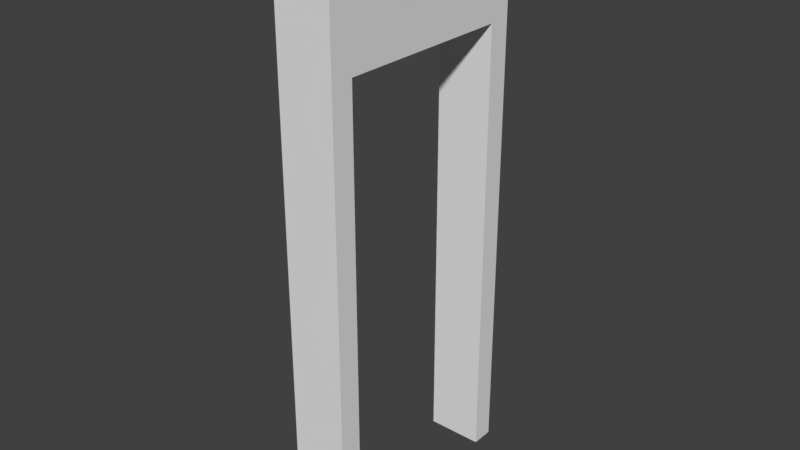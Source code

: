 # Source: SM_Wall_Door1x2.5x0.25.blend  (saved by Blender 2.78.0; exported with 4.5.12 LTS)
import bpy
from mathutils import Matrix  # noqa: F401  (used for matrix-valued properties, if any)

bpy.ops.wm.read_factory_settings(use_empty=True)
scene = bpy.context.scene
scene.name = 'Scene'

# ---- collections
col_collection_1 = bpy.data.collections.new('Collection 1'); scene.collection.children.link(col_collection_1)

# ---- world
world_world = bpy.data.worlds.new('World'); scene.world = world_world
world_world.color = (0.05088, 0.05088, 0.05088)
world_world.use_sun_shadow = False
world_world.sun_shadow_jitter_overblur = 0.0
world_world.cycles.sampling_method = 'MANUAL'

# ---- meshes
me_wall_1x2_5x_25 = bpy.data.meshes.new('Wall 1x2.5x.25')
me_wall_1x2_5x_25.from_pydata([(0.0, 0.0, 0.0), (0.0, 0.0, 2.5), (0.0, 0.0, 1.5), (0.0, 1.0, 2.5), (0.0, 0.0, 2.25), (0.0, 1.0, 0.0), (0.0, 0.0, 0.75), (0.25, 1.0, 2.5), (0.25, 0.0, 2.5), (0.25, 0.0, 2.25), (0.25, 1.0, 0.0), (0.25, 0.0, 0.75), (0.25, 0.0, 1.5), (0.25, 0.0, 0.0), (0.0, 0.9, 2.5), (0.0, 0.1, 2.5), (0.25, 0.9, 2.5), (0.25, 0.1, 2.5), (0.0, 0.1, 0.0), (0.0, 0.9, 0.0), (0.25, 0.1, 0.0), (0.25, 0.9, 0.0), (0.0, 0.0, 2.0), (0.0, 1.0, 2.0), (0.25, 1.0, 2.0), (0.25, 0.0, 2.0), (0.0, 0.9, 2.0), (0.0, 0.1, 2.0), (0.25, 0.9, 2.0), (0.25, 0.1, 2.0)], [(4, 1), (6, 2), (9, 8), (2, 4), (0, 6), (11, 12), (12, 9), (13, 11)], [(23, 24, 10, 5), (29, 20, 18, 27), (3, 14, 16, 7), (29, 25, 13, 20), (23, 5, 19, 26), (19, 5, 10, 21), (15, 1, 8, 17), (22, 25, 8, 1), (27, 18, 0, 22), (14, 15, 17, 16), (0, 18, 20, 13), (28, 26, 19, 21), (24, 28, 21, 10), (27, 26, 28, 29), (16, 17, 29, 28), (7, 16, 28, 24), (15, 27, 22, 1), (0, 13, 25, 22), (3, 23, 26, 14), (17, 8, 25, 29), (14, 26, 27, 15), (3, 7, 24, 23)])
me_wall_1x2_5x_25.use_remesh_preserve_volume = False
me_wall_1x2_5x_25.use_remesh_preserve_attributes = False
me_wall_1x2_5x_25.use_mirror_vertex_groups = False
me_wall_1x2_5x_25.update()

# ---- objects
ob_sm_walldoor1x2_5x0_25 = bpy.data.objects.new('SM_WallDoor1x2.5x0.25', me_wall_1x2_5x_25)

# ---- transforms, parenting, visibility, modifiers, constraints
ob_sm_walldoor1x2_5x0_25.location = (0.004772, 0.002612, -0.006643)
ob_sm_walldoor1x2_5x0_25.lineart.crease_threshold = 0.0

# ---- collection membership
col_collection_1.objects.link(ob_sm_walldoor1x2_5x0_25)

# ---- scene / render settings (as saved in the file)
scene.frame_start = 1; scene.frame_end = 250; scene.frame_set(1)
scene.render.engine = 'BLENDER_EEVEE_NEXT'
scene.render.resolution_percentage = 50
scene.render.dither_intensity = 0.0
scene.cycles.use_denoising = False
scene.cycles.samples = 128
scene.cycles.sampling_pattern = 'TABULATED_SOBOL'
scene.cycles.light_sampling_threshold = 0.0
scene.cycles.use_adaptive_sampling = False
scene.cycles.use_light_tree = False
scene.cycles.blur_glossy = 0.0
scene.cycles.sample_clamp_indirect = 0.0
scene.view_settings.view_transform = 'Standard'
bpy.context.view_layer.update()

# ---- added for rendering (the .blend has no active camera and no usable light): camera, sun
cam_auto = bpy.data.cameras.new('AutoCamera')
cam_auto.lens = 50.0
cam_auto.sensor_width = 36.0
cam_auto.clip_end = 1000.0
ob_auto_camera = bpy.data.objects.new('AutoCamera', cam_auto)
scene.collection.objects.link(ob_auto_camera)
ob_auto_camera.location = (2.63173, -2.49974, 3.24492)
ob_auto_camera.rotation_euler = (1.09748, -7.21219e-08, 0.694738)
scene.camera = ob_auto_camera
light_auto_sun = bpy.data.lights.new('AutoSun', 'SUN')
light_auto_sun.energy = 3.0
light_auto_sun.angle = 0.0523599
ob_auto_sun = bpy.data.objects.new('AutoSun', light_auto_sun)
scene.collection.objects.link(ob_auto_sun)
ob_auto_sun.rotation_euler = (0.872665, 0.174533, 0.523599)
bpy.context.view_layer.update()
